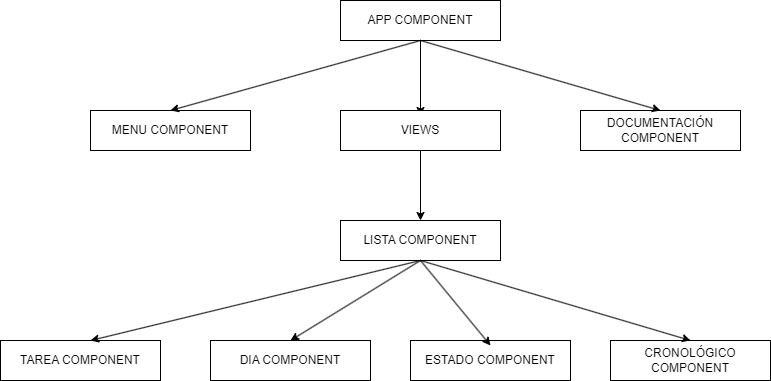

The diagram above was exported from draw.io. Its source (the exported page's mxGraphModel, read from the mxfile embedded in the PNG):
<mxGraphModel dx="1036" dy="606" grid="1" gridSize="10" guides="1" tooltips="1" connect="1" arrows="1" fold="1" page="1" pageScale="1" pageWidth="827" pageHeight="1169" math="0" shadow="0">
  <root>
    <mxCell id="0" />
    <mxCell id="1" parent="0" />
    <mxCell id="Q3_2UV1iRU41cToa3FPo-1" value="" style="rounded=0;whiteSpace=wrap;html=1;" vertex="1" parent="1">
      <mxGeometry x="350" y="90" width="160" height="40" as="geometry" />
    </mxCell>
    <mxCell id="Q3_2UV1iRU41cToa3FPo-22" value="" style="edgeStyle=orthogonalEdgeStyle;rounded=0;orthogonalLoop=1;jettySize=auto;html=1;" edge="1" parent="1" target="Q3_2UV1iRU41cToa3FPo-5">
      <mxGeometry relative="1" as="geometry">
        <mxPoint x="430" y="130" as="sourcePoint" />
      </mxGeometry>
    </mxCell>
    <mxCell id="Q3_2UV1iRU41cToa3FPo-2" value="APP COMPONENT" style="text;html=1;strokeColor=none;fillColor=none;align=center;verticalAlign=middle;whiteSpace=wrap;rounded=0;" vertex="1" parent="1">
      <mxGeometry x="360" y="95" width="140" height="30" as="geometry" />
    </mxCell>
    <mxCell id="Q3_2UV1iRU41cToa3FPo-4" value="" style="rounded=0;whiteSpace=wrap;html=1;" vertex="1" parent="1">
      <mxGeometry x="350" y="200" width="160" height="40" as="geometry" />
    </mxCell>
    <mxCell id="Q3_2UV1iRU41cToa3FPo-5" value="VIEWS" style="text;html=1;strokeColor=none;fillColor=none;align=center;verticalAlign=middle;whiteSpace=wrap;rounded=0;" vertex="1" parent="1">
      <mxGeometry x="360" y="205" width="140" height="30" as="geometry" />
    </mxCell>
    <mxCell id="Q3_2UV1iRU41cToa3FPo-6" value="" style="rounded=0;whiteSpace=wrap;html=1;" vertex="1" parent="1">
      <mxGeometry x="100" y="200" width="160" height="40" as="geometry" />
    </mxCell>
    <mxCell id="Q3_2UV1iRU41cToa3FPo-7" value="MENU COMPONENT" style="text;html=1;strokeColor=none;fillColor=none;align=center;verticalAlign=middle;whiteSpace=wrap;rounded=0;" vertex="1" parent="1">
      <mxGeometry x="110" y="205" width="140" height="30" as="geometry" />
    </mxCell>
    <mxCell id="Q3_2UV1iRU41cToa3FPo-9" value="" style="rounded=0;whiteSpace=wrap;html=1;" vertex="1" parent="1">
      <mxGeometry x="590" y="200" width="160" height="40" as="geometry" />
    </mxCell>
    <mxCell id="Q3_2UV1iRU41cToa3FPo-10" value="DOCUMENTACIÓN COMPONENT" style="text;html=1;strokeColor=none;fillColor=none;align=center;verticalAlign=middle;whiteSpace=wrap;rounded=0;" vertex="1" parent="1">
      <mxGeometry x="600" y="205" width="140" height="30" as="geometry" />
    </mxCell>
    <mxCell id="Q3_2UV1iRU41cToa3FPo-11" value="" style="rounded=0;whiteSpace=wrap;html=1;" vertex="1" parent="1">
      <mxGeometry x="350" y="310" width="160" height="40" as="geometry" />
    </mxCell>
    <mxCell id="Q3_2UV1iRU41cToa3FPo-12" value="LISTA COMPONENT" style="text;html=1;strokeColor=none;fillColor=none;align=center;verticalAlign=middle;whiteSpace=wrap;rounded=0;" vertex="1" parent="1">
      <mxGeometry x="360" y="315" width="140" height="30" as="geometry" />
    </mxCell>
    <mxCell id="Q3_2UV1iRU41cToa3FPo-13" value="" style="rounded=0;whiteSpace=wrap;html=1;" vertex="1" parent="1">
      <mxGeometry x="10" y="430" width="160" height="40" as="geometry" />
    </mxCell>
    <mxCell id="Q3_2UV1iRU41cToa3FPo-14" value="TAREA COMPONENT" style="text;html=1;strokeColor=none;fillColor=none;align=center;verticalAlign=middle;whiteSpace=wrap;rounded=0;" vertex="1" parent="1">
      <mxGeometry x="20" y="435" width="140" height="30" as="geometry" />
    </mxCell>
    <mxCell id="Q3_2UV1iRU41cToa3FPo-15" value="" style="rounded=0;whiteSpace=wrap;html=1;" vertex="1" parent="1">
      <mxGeometry x="220" y="430" width="160" height="40" as="geometry" />
    </mxCell>
    <mxCell id="Q3_2UV1iRU41cToa3FPo-16" value="DIA COMPONENT" style="text;html=1;strokeColor=none;fillColor=none;align=center;verticalAlign=middle;whiteSpace=wrap;rounded=0;" vertex="1" parent="1">
      <mxGeometry x="230" y="435" width="140" height="30" as="geometry" />
    </mxCell>
    <mxCell id="Q3_2UV1iRU41cToa3FPo-17" value="" style="rounded=0;whiteSpace=wrap;html=1;" vertex="1" parent="1">
      <mxGeometry x="420" y="430" width="160" height="40" as="geometry" />
    </mxCell>
    <mxCell id="Q3_2UV1iRU41cToa3FPo-18" value="ESTADO COMPONENT" style="text;html=1;strokeColor=none;fillColor=none;align=center;verticalAlign=middle;whiteSpace=wrap;rounded=0;" vertex="1" parent="1">
      <mxGeometry x="430" y="435" width="140" height="30" as="geometry" />
    </mxCell>
    <mxCell id="Q3_2UV1iRU41cToa3FPo-19" value="" style="rounded=0;whiteSpace=wrap;html=1;" vertex="1" parent="1">
      <mxGeometry x="620" y="430" width="160" height="40" as="geometry" />
    </mxCell>
    <mxCell id="Q3_2UV1iRU41cToa3FPo-20" value="CRONOLÓGICO COMPONENT" style="text;html=1;strokeColor=none;fillColor=none;align=center;verticalAlign=middle;whiteSpace=wrap;rounded=0;" vertex="1" parent="1">
      <mxGeometry x="630" y="435" width="140" height="30" as="geometry" />
    </mxCell>
    <mxCell id="Q3_2UV1iRU41cToa3FPo-21" value="" style="endArrow=classic;html=1;rounded=0;entryX=0.5;entryY=0;entryDx=0;entryDy=0;" edge="1" parent="1" target="Q3_2UV1iRU41cToa3FPo-6">
      <mxGeometry width="50" height="50" relative="1" as="geometry">
        <mxPoint x="430" y="130" as="sourcePoint" />
        <mxPoint x="480" y="80" as="targetPoint" />
      </mxGeometry>
    </mxCell>
    <mxCell id="Q3_2UV1iRU41cToa3FPo-23" value="" style="endArrow=classic;html=1;rounded=0;entryX=0.5;entryY=0;entryDx=0;entryDy=0;" edge="1" parent="1" target="Q3_2UV1iRU41cToa3FPo-15">
      <mxGeometry width="50" height="50" relative="1" as="geometry">
        <mxPoint x="430" y="350" as="sourcePoint" />
        <mxPoint x="480" y="300" as="targetPoint" />
      </mxGeometry>
    </mxCell>
    <mxCell id="Q3_2UV1iRU41cToa3FPo-25" value="" style="endArrow=classic;html=1;rounded=0;entryX=0.5;entryY=0;entryDx=0;entryDy=0;" edge="1" parent="1" target="Q3_2UV1iRU41cToa3FPo-9">
      <mxGeometry width="50" height="50" relative="1" as="geometry">
        <mxPoint x="430" y="130" as="sourcePoint" />
        <mxPoint x="480" y="80" as="targetPoint" />
      </mxGeometry>
    </mxCell>
    <mxCell id="Q3_2UV1iRU41cToa3FPo-26" value="" style="endArrow=classic;html=1;rounded=0;entryX=0.5;entryY=0;entryDx=0;entryDy=0;" edge="1" parent="1" target="Q3_2UV1iRU41cToa3FPo-18">
      <mxGeometry width="50" height="50" relative="1" as="geometry">
        <mxPoint x="430" y="350" as="sourcePoint" />
        <mxPoint x="480" y="300" as="targetPoint" />
      </mxGeometry>
    </mxCell>
    <mxCell id="Q3_2UV1iRU41cToa3FPo-27" value="" style="endArrow=classic;html=1;rounded=0;entryX=0.5;entryY=0;entryDx=0;entryDy=0;" edge="1" parent="1" target="Q3_2UV1iRU41cToa3FPo-19">
      <mxGeometry width="50" height="50" relative="1" as="geometry">
        <mxPoint x="430" y="350" as="sourcePoint" />
        <mxPoint x="480" y="300" as="targetPoint" />
      </mxGeometry>
    </mxCell>
    <mxCell id="Q3_2UV1iRU41cToa3FPo-30" value="" style="endArrow=classic;html=1;rounded=0;entryX=0.563;entryY=0;entryDx=0;entryDy=0;entryPerimeter=0;" edge="1" parent="1" target="Q3_2UV1iRU41cToa3FPo-13">
      <mxGeometry width="50" height="50" relative="1" as="geometry">
        <mxPoint x="430" y="350" as="sourcePoint" />
        <mxPoint x="480" y="305" as="targetPoint" />
      </mxGeometry>
    </mxCell>
    <mxCell id="Q3_2UV1iRU41cToa3FPo-31" value="" style="endArrow=classic;html=1;rounded=0;exitX=0.5;exitY=1;exitDx=0;exitDy=0;entryX=0.5;entryY=0;entryDx=0;entryDy=0;" edge="1" parent="1" source="Q3_2UV1iRU41cToa3FPo-4" target="Q3_2UV1iRU41cToa3FPo-11">
      <mxGeometry width="50" height="50" relative="1" as="geometry">
        <mxPoint x="390" y="330" as="sourcePoint" />
        <mxPoint x="440" y="280" as="targetPoint" />
      </mxGeometry>
    </mxCell>
  </root>
</mxGraphModel>